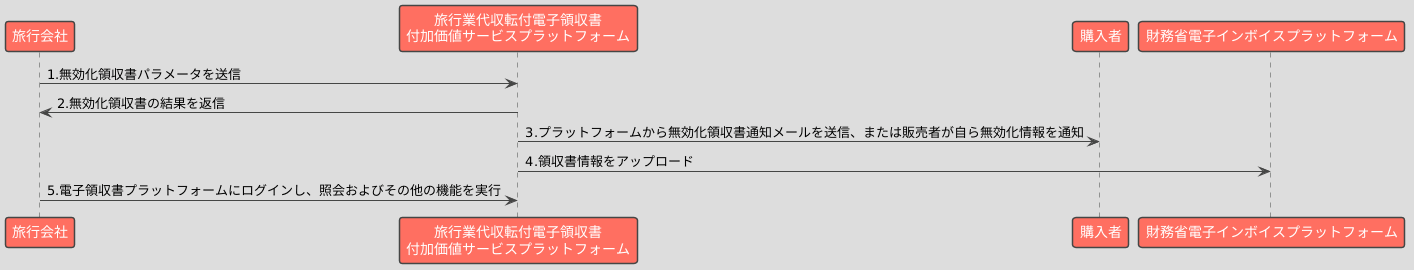

The diagram above was rendered by PlantUML. Its source (embedded in the PNG):
@startuml
!theme toy

participant "旅行会社" as Seller
participant "旅行業代収転付電子領収書\n付加価値サービスプラットフォーム" as Platform
participant "購入者" as Buyer
participant "財務省電子インボイスプラットフォーム" as MOF

Seller -> Platform: 1.無効化領収書パラメータを送信
Platform -> Seller: 2.無効化領収書の結果を返信
Platform -> Buyer: 3.プラットフォームから無効化領収書通知メールを送信、または販売者が自ら無効化情報を通知
Platform -> MOF: 4.領収書情報をアップロード
Seller -> Platform: 5.電子領収書プラットフォームにログインし、照会およびその他の機能を実行
@enduml